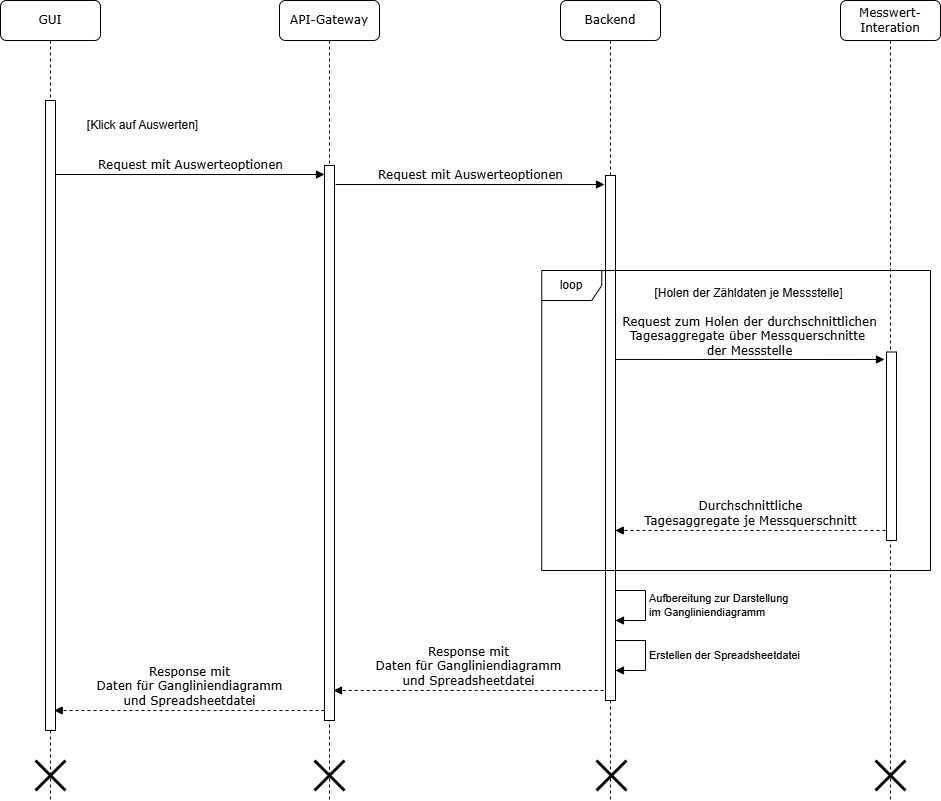

The diagram above was exported from draw.io. Its source (the exported page's mxGraphModel, read from the mxfile embedded in the PNG):
<mxGraphModel dx="1426" dy="889" grid="1" gridSize="10" guides="1" tooltips="1" connect="1" arrows="1" fold="1" page="1" pageScale="1" pageWidth="827" pageHeight="1169" math="0" shadow="0">
  <root>
    <mxCell id="0" />
    <mxCell id="1" parent="0" />
    <mxCell id="ue7t5pKXN6XHKBtUqyQd-2" value="API-Gateway" style="shape=umlLifeline;perimeter=lifelinePerimeter;whiteSpace=wrap;html=1;container=1;collapsible=0;recursiveResize=0;outlineConnect=0;rounded=1;shadow=0;comic=0;labelBackgroundColor=none;strokeWidth=1;fontFamily=Verdana;fontSize=12;align=center;" parent="1" vertex="1">
      <mxGeometry x="389" y="80" width="100" height="800" as="geometry" />
    </mxCell>
    <mxCell id="ue7t5pKXN6XHKBtUqyQd-3" value="" style="html=1;points=[];perimeter=orthogonalPerimeter;rounded=0;shadow=0;comic=0;labelBackgroundColor=none;strokeWidth=1;fontFamily=Verdana;fontSize=12;align=center;" parent="ue7t5pKXN6XHKBtUqyQd-2" vertex="1">
      <mxGeometry x="45" y="165" width="10" height="555" as="geometry" />
    </mxCell>
    <mxCell id="ue7t5pKXN6XHKBtUqyQd-146" value="Response mit&lt;div&gt;Daten für Gangliniendiagramm&lt;div&gt;und Spreadsheetdatei&lt;/div&gt;&lt;/div&gt;" style="html=1;verticalAlign=bottom;endArrow=block;labelBackgroundColor=none;fontFamily=Verdana;fontSize=12;edgeStyle=elbowEdgeStyle;elbow=vertical;exitX=0.925;exitY=0.55;exitDx=0;exitDy=0;exitPerimeter=0;dashed=1;" parent="ue7t5pKXN6XHKBtUqyQd-2" edge="1">
      <mxGeometry x="-0.0014" relative="1" as="geometry">
        <mxPoint x="45" y="710" as="sourcePoint" />
        <mxPoint as="offset" />
        <mxPoint x="-225.25" y="710" as="targetPoint" />
      </mxGeometry>
    </mxCell>
    <mxCell id="ue7t5pKXN6XHKBtUqyQd-148" value="" style="shape=umlDestroy;whiteSpace=wrap;html=1;strokeWidth=3;targetShapes=umlLifeline;" parent="ue7t5pKXN6XHKBtUqyQd-2" vertex="1">
      <mxGeometry x="35" y="760" width="30" height="30" as="geometry" />
    </mxCell>
    <mxCell id="ue7t5pKXN6XHKBtUqyQd-4" value="Backend" style="shape=umlLifeline;perimeter=lifelinePerimeter;whiteSpace=wrap;html=1;container=1;collapsible=0;recursiveResize=0;outlineConnect=0;rounded=1;shadow=0;comic=0;labelBackgroundColor=none;strokeWidth=1;fontFamily=Verdana;fontSize=12;align=center;" parent="1" vertex="1">
      <mxGeometry x="670" y="80" width="100" height="800" as="geometry" />
    </mxCell>
    <mxCell id="ue7t5pKXN6XHKBtUqyQd-5" value="" style="html=1;points=[];perimeter=orthogonalPerimeter;rounded=0;shadow=0;comic=0;labelBackgroundColor=none;strokeWidth=1;fontFamily=Verdana;fontSize=12;align=center;" parent="ue7t5pKXN6XHKBtUqyQd-4" vertex="1">
      <mxGeometry x="45" y="175" width="10" height="525" as="geometry" />
    </mxCell>
    <mxCell id="ue7t5pKXN6XHKBtUqyQd-141" value="Aufbereitung zur Darstellung&lt;div&gt;im Gangliniendiagramm&lt;/div&gt;" style="html=1;align=left;spacingLeft=2;endArrow=block;rounded=0;edgeStyle=orthogonalEdgeStyle;curved=0;rounded=0;" parent="ue7t5pKXN6XHKBtUqyQd-4" edge="1">
      <mxGeometry relative="1" as="geometry">
        <mxPoint x="55" y="590" as="sourcePoint" />
        <Array as="points">
          <mxPoint x="85" y="590" />
          <mxPoint x="85" y="620" />
        </Array>
        <mxPoint x="55" y="620" as="targetPoint" />
      </mxGeometry>
    </mxCell>
    <mxCell id="ue7t5pKXN6XHKBtUqyQd-142" value="Erstellen der Spreadsheetdatei" style="html=1;align=left;spacingLeft=2;endArrow=block;rounded=0;edgeStyle=orthogonalEdgeStyle;curved=0;rounded=0;" parent="ue7t5pKXN6XHKBtUqyQd-4" edge="1">
      <mxGeometry relative="1" as="geometry">
        <mxPoint x="55" y="640" as="sourcePoint" />
        <Array as="points">
          <mxPoint x="85" y="640" />
          <mxPoint x="85" y="670" />
        </Array>
        <mxPoint x="55" y="670" as="targetPoint" />
      </mxGeometry>
    </mxCell>
    <mxCell id="ue7t5pKXN6XHKBtUqyQd-149" value="" style="shape=umlDestroy;whiteSpace=wrap;html=1;strokeWidth=3;targetShapes=umlLifeline;" parent="ue7t5pKXN6XHKBtUqyQd-4" vertex="1">
      <mxGeometry x="36" y="760" width="30" height="30" as="geometry" />
    </mxCell>
    <mxCell id="ue7t5pKXN6XHKBtUqyQd-7" value="Messwert-Interation" style="shape=umlLifeline;perimeter=lifelinePerimeter;whiteSpace=wrap;html=1;container=1;collapsible=0;recursiveResize=0;outlineConnect=0;rounded=1;shadow=0;comic=0;labelBackgroundColor=none;strokeWidth=1;fontFamily=Verdana;fontSize=12;align=center;" parent="1" vertex="1">
      <mxGeometry x="950" y="80" width="100" height="800" as="geometry" />
    </mxCell>
    <mxCell id="ue7t5pKXN6XHKBtUqyQd-150" value="" style="shape=umlDestroy;whiteSpace=wrap;html=1;strokeWidth=3;targetShapes=umlLifeline;" parent="ue7t5pKXN6XHKBtUqyQd-7" vertex="1">
      <mxGeometry x="35" y="760" width="30" height="30" as="geometry" />
    </mxCell>
    <mxCell id="ue7t5pKXN6XHKBtUqyQd-8" value="GUI" style="shape=umlLifeline;perimeter=lifelinePerimeter;whiteSpace=wrap;html=1;container=1;collapsible=0;recursiveResize=0;outlineConnect=0;rounded=1;shadow=0;comic=0;labelBackgroundColor=none;strokeWidth=1;fontFamily=Verdana;fontSize=12;align=center;" parent="1" vertex="1">
      <mxGeometry x="110" y="80" width="100" height="800" as="geometry" />
    </mxCell>
    <mxCell id="ue7t5pKXN6XHKBtUqyQd-10" value="" style="html=1;points=[];perimeter=orthogonalPerimeter;rounded=0;shadow=0;comic=0;labelBackgroundColor=none;strokeWidth=1;fontFamily=Verdana;fontSize=12;align=center;" parent="ue7t5pKXN6XHKBtUqyQd-8" vertex="1">
      <mxGeometry x="45" y="100" width="10" height="630" as="geometry" />
    </mxCell>
    <mxCell id="ue7t5pKXN6XHKBtUqyQd-147" value="" style="shape=umlDestroy;whiteSpace=wrap;html=1;strokeWidth=3;targetShapes=umlLifeline;" parent="ue7t5pKXN6XHKBtUqyQd-8" vertex="1">
      <mxGeometry x="35" y="760" width="30" height="30" as="geometry" />
    </mxCell>
    <mxCell id="ue7t5pKXN6XHKBtUqyQd-54" value="Request mit Auswerteoptionen" style="html=1;verticalAlign=bottom;endArrow=block;entryX=0;entryY=0;labelBackgroundColor=none;fontFamily=Verdana;fontSize=12;edgeStyle=elbowEdgeStyle;elbow=vertical;" parent="1" edge="1">
      <mxGeometry relative="1" as="geometry">
        <mxPoint x="165" y="254" as="sourcePoint" />
        <mxPoint as="offset" />
        <mxPoint x="434" y="254" as="targetPoint" />
      </mxGeometry>
    </mxCell>
    <mxCell id="ue7t5pKXN6XHKBtUqyQd-56" value="Request mit Auswerteoptionen" style="html=1;verticalAlign=bottom;endArrow=block;entryX=0;entryY=0;labelBackgroundColor=none;fontFamily=Verdana;fontSize=12;edgeStyle=elbowEdgeStyle;elbow=vertical;" parent="1" edge="1">
      <mxGeometry x="0.0037" relative="1" as="geometry">
        <mxPoint x="445" y="264" as="sourcePoint" />
        <mxPoint as="offset" />
        <mxPoint x="714" y="264" as="targetPoint" />
      </mxGeometry>
    </mxCell>
    <mxCell id="ue7t5pKXN6XHKBtUqyQd-61" value="[Klick auf Auswerten]" style="text;html=1;strokeColor=none;fillColor=none;align=center;verticalAlign=middle;whiteSpace=wrap;rounded=0;" parent="1" vertex="1">
      <mxGeometry x="157" y="190" width="191" height="30" as="geometry" />
    </mxCell>
    <mxCell id="ue7t5pKXN6XHKBtUqyQd-132" value="loop" style="shape=umlFrame;whiteSpace=wrap;html=1;pointerEvents=0;" parent="1" vertex="1">
      <mxGeometry x="651.25" y="350" width="388.75" height="300" as="geometry" />
    </mxCell>
    <mxCell id="ue7t5pKXN6XHKBtUqyQd-133" value="Request zum Holen der durchschnittlichen&lt;div&gt;Tagesaggregate über Messquerschnitte&amp;nbsp;&lt;/div&gt;&lt;div&gt;der Messstelle&lt;/div&gt;" style="html=1;verticalAlign=bottom;endArrow=block;entryX=0;entryY=0;labelBackgroundColor=none;fontFamily=Verdana;fontSize=12;edgeStyle=elbowEdgeStyle;elbow=vertical;" parent="1" edge="1">
      <mxGeometry x="-0.0037" y="-1" relative="1" as="geometry">
        <mxPoint x="725" y="438.97" as="sourcePoint" />
        <mxPoint as="offset" />
        <mxPoint x="994" y="438.97" as="targetPoint" />
      </mxGeometry>
    </mxCell>
    <mxCell id="ue7t5pKXN6XHKBtUqyQd-134" value="[Holen der Zähldaten je Messstelle&lt;span style=&quot;background-color: transparent; color: light-dark(rgb(0, 0, 0), rgb(255, 255, 255));&quot;&gt;]&lt;/span&gt;" style="text;html=1;strokeColor=none;fillColor=none;align=center;verticalAlign=middle;whiteSpace=wrap;rounded=0;" parent="1" vertex="1">
      <mxGeometry x="763" y="357.97" width="191" height="30" as="geometry" />
    </mxCell>
    <mxCell id="ue7t5pKXN6XHKBtUqyQd-137" value="" style="html=1;points=[];perimeter=orthogonalPerimeter;rounded=0;shadow=0;comic=0;labelBackgroundColor=none;strokeWidth=1;fontFamily=Verdana;fontSize=12;align=center;" parent="1" vertex="1">
      <mxGeometry x="996" y="431.5" width="10" height="188.5" as="geometry" />
    </mxCell>
    <mxCell id="ue7t5pKXN6XHKBtUqyQd-144" value="Durchschnittliche&lt;div&gt;Tagesaggregate je Messquerschnitt&lt;/div&gt;" style="html=1;verticalAlign=bottom;endArrow=block;labelBackgroundColor=none;fontFamily=Verdana;fontSize=12;edgeStyle=elbowEdgeStyle;elbow=vertical;exitX=0.925;exitY=0.55;exitDx=0;exitDy=0;exitPerimeter=0;dashed=1;" parent="1" edge="1">
      <mxGeometry x="-0.0014" relative="1" as="geometry">
        <mxPoint x="995" y="610" as="sourcePoint" />
        <mxPoint as="offset" />
        <mxPoint x="724.75" y="610" as="targetPoint" />
      </mxGeometry>
    </mxCell>
    <mxCell id="ue7t5pKXN6XHKBtUqyQd-145" value="Response mit&lt;div&gt;Daten für Gangliniendiagramm&lt;div&gt;und Spreadsheetdatei&lt;/div&gt;&lt;/div&gt;" style="html=1;verticalAlign=bottom;endArrow=block;labelBackgroundColor=none;fontFamily=Verdana;fontSize=12;edgeStyle=elbowEdgeStyle;elbow=vertical;exitX=0.925;exitY=0.55;exitDx=0;exitDy=0;exitPerimeter=0;dashed=1;" parent="1" edge="1">
      <mxGeometry x="-0.0014" relative="1" as="geometry">
        <mxPoint x="713.25" y="770" as="sourcePoint" />
        <mxPoint as="offset" />
        <mxPoint x="443" y="770" as="targetPoint" />
      </mxGeometry>
    </mxCell>
  </root>
</mxGraphModel>